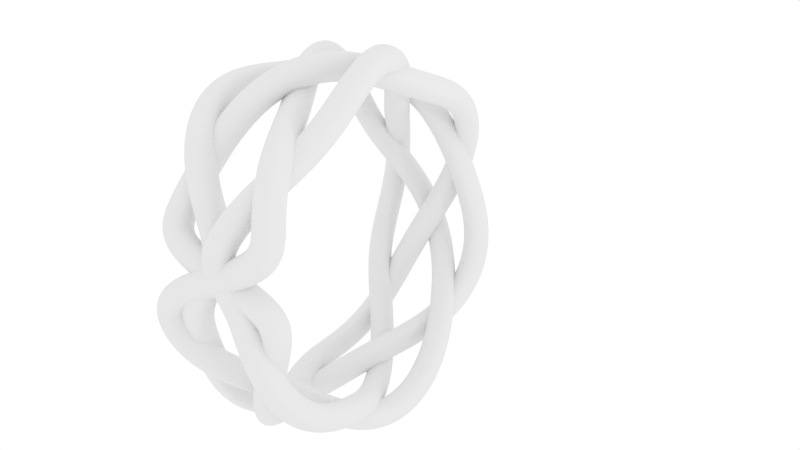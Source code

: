 # Source: braided_bracelet.blend  (saved by Blender 2.68.0; exported with 4.5.12 LTS)
import bpy
from mathutils import Matrix  # noqa: F401  (used for matrix-valued properties, if any)

bpy.ops.wm.read_factory_settings(use_empty=True)
scene = bpy.context.scene
scene.name = 'Scene'

# ---- collections
col_collection_1 = bpy.data.collections.new('Collection 1'); scene.collection.children.link(col_collection_1)

# ---- materials (node trees are filled in below, after node groups)
mat_material_001 = bpy.data.materials.new('Material.001')
mat_material_001.alpha_threshold = 0.0
mat_material_001.use_transparent_shadow = False
mat_material_001.preview_render_type = 'SHADERBALL'
mat_material_001.roughness = 0.5
mat_material_001.line_color = (0.0, 0.0, 0.0, 1.0)

# ---- material node trees

# ---- world
world_world = bpy.data.worlds.new('World'); scene.world = world_world
world_world.color = (1.0, 1.0, 1.0)
world_world.use_sun_shadow = False
world_world.sun_shadow_jitter_overblur = 0.0
world_world.cycles.sampling_method = 'MANUAL'
world_world.cycles.sample_map_resolution = 256

# ---- cameras
cam_camera_002 = bpy.data.cameras.new('Camera.002')
cam_camera_002.clip_end = 100.0
cam_camera_002.lens = 35.0
cam_camera_002.sensor_width = 32.0
cam_camera_002.sensor_height = 18.0
cam_camera_002.dof.focus_distance = 0.0
cam_camera_002.dof.aperture_fstop = 128.0

# ---- lights
light_point_001 = bpy.data.lights.new('Point.001', 'POINT')
light_point_001.transmission_factor = 0.0
light_point_001.energy = 100.0
light_point_001.shadow_buffer_clip_start = 0.5
light_point_001.shadow_soft_size = 0.1
light_point_001.shadow_maximum_resolution = 0.006
light_point_001.use_absolute_resolution = True
light_point_001.cycles.use_multiple_importance_sampling = False

# ---- curves / text
cu_staz_102 = bpy.data.curves.new('staz.102', 'CURVE')
cu_staz_102.dimensions = '3D'
_sp = cu_staz_102.splines.new('NURBS'); _sp.points.add(9)
_sp.points.foreach_set('co', [0.5, 0.0, 0.0, 1.0, 0.04045, 0.02939, 0.0, 1.0, 0.1545, 0.4755, 0.0, 1.0, -0.01545, 0.04755, 0.0, 1.0, -0.4045, 0.2939, 0.0, 1.0, -0.05, 6.123e-18, 0.0, 1.0, -0.4045, -0.2939, 0.0, 1.0, -0.01545, -0.04755, 0.0, 1.0, 0.1545, -0.4755, 0.0, 1.0, 0.04045, -0.02939, 0.0, 1.0])
_sp.order_u = 6
_sp.use_cyclic_u = True
cu_staz_102.use_path_clamp = True
cu_staz_102.bevel_resolution = 0
cu_staz_102.fill_mode = 'HALF'
cu_circle_curve_105 = bpy.data.curves.new('circle_curve.105', 'CURVE')
cu_circle_curve_105.dimensions = '3D'
_sp = cu_circle_curve_105.splines.new('NURBS'); _sp.points.add(3)
_sp.points.foreach_set('co', [-0.3, 0.0, 0.0, 1.0, 0.0, -0.3, 0.0, 1.0, 0.3, 0.0, 0.0, 1.0, 0.0, 0.3, 0.0, 1.0])
_sp.order_u = 3
_sp.use_cyclic_u = True
cu_circle_curve_105.use_path_clamp = True
cu_circle_curve_105.bevel_resolution = 0
cu_circle_curve_105.fill_mode = 'HALF'
cu_braid_curve_065 = bpy.data.curves.new('Braid_curve.065', 'CURVE')
cu_braid_curve_065.dimensions = '3D'
_sp = cu_braid_curve_065.splines.new('NURBS'); _sp.points.add(35)
_sp.points.foreach_set('co', [1.0, 2.732, -0.4684, 1.0, 0.9659, 2.742, -0.9838, 1.0, 0.866, 2.58, -1.474, 1.0, 0.7071, 2.24, -1.863, 1.0, 0.5, 1.791, -2.116, 1.0, 0.2588, 1.324, -2.273, 1.0, 6.123e-17, 0.889, -2.413, 1.0, -0.2588, 0.4665, -2.589, 1.0, -0.5, 0.01009, -2.772, 1.0, -0.7071, -0.4958, -2.871, 1.0, -0.866, -1.007, -2.796, 1.0, -0.9659, -1.448, -2.528, 1.0, -1.0, -1.775, -2.129, 1.0, -0.9659, -2.01, -1.697, 1.0, -0.866, -2.224, -1.292, 1.0, -0.7071, -2.469, -0.9063, 1.0, -0.5, -2.728, -0.4883, 1.0, -0.2588, -2.913, -0.007067, 1.0, -1.837e-16, -2.928, 0.5093, 1.0, 0.2588, -2.74, 0.9905, 1.0, 0.5, -2.403, 1.381, 1.0, 0.7071, -2.018, 1.687, 1.0, 0.866, -1.657, 1.967, 1.0, 0.9659, -1.319, 2.276, 1.0, 1.0, -0.9519, 2.603, 1.0, 0.9659, -0.5097, 2.868, 1.0, 0.866, -0.003605, 2.972, 1.0, 0.7071, 0.5028, 2.87, 1.0, 0.5, 0.9456, 2.606, 1.0, 0.2588, 1.313, 2.279, 1.0, 1.194e-15, 1.652, 1.971, 1.0, -0.2588, 2.014, 1.692, 1.0, -0.5, 2.4, 1.387, 1.0, -0.7071, 2.737, 0.9971, 1.0, -0.866, 2.927, 0.5164, 1.0, -0.9659, 2.913, 0.0, 1.0])
_sp.order_u = 6
_sp.use_cyclic_u = True
_sp = cu_braid_curve_065.splines.new('NURBS'); _sp.points.add(35)
_sp.points.foreach_set('co', [6.123e-17, 2.937, -0.5036, 1.0, 0.2588, 2.749, -0.9865, 1.0, 0.5, 2.413, -1.379, 1.0, 0.7071, 2.028, -1.687, 1.0, 0.866, 1.666, -1.969, 1.0, 0.9659, 1.328, -2.279, 1.0, 1.0, 0.9609, -2.608, 1.0, 0.9659, 0.5181, -2.875, 1.0, 0.866, 0.01084, -2.98, 1.0, 0.7071, -0.4972, -2.878, 1.0, 0.5, -0.9419, -2.615, 1.0, 0.2588, -1.312, -2.289, 1.0, 6.123e-17, -1.652, -1.981, 1.0, -0.2588, -2.016, -1.702, 1.0, -0.5, -2.403, -1.397, 1.0, -0.7071, -2.742, -1.006, 1.0, -0.866, -2.933, -0.5249, 1.0, -0.9659, -2.921, -0.007086, 1.0, -1.0, -2.739, 0.4764, 1.0, -0.9659, -2.481, 0.897, 1.0, -0.866, -2.237, 1.285, 1.0, -0.7071, -2.024, 1.692, 1.0, -0.5, -1.79, 2.126, 1.0, -0.2588, -1.465, 2.527, 1.0, -1.837e-16, -1.023, 2.798, 1.0, 0.2588, -0.5111, 2.876, 1.0, 0.5, -0.003372, 2.78, 1.0, 0.7071, 0.4553, 2.599, 1.0, 0.866, 0.88, 2.425, 1.0, 0.9659, 1.317, 2.286, 1.0, 1.0, 1.785, 2.131, 1.0, 0.9659, 2.237, 1.879, 1.0, 0.866, 2.58, 1.491, 1.0, 0.7071, 2.745, 0.9998, 1.0, 0.5, 2.737, 0.4831, 1.0, 0.2588, 2.638, 0.0, 1.0])
_sp.order_u = 6
_sp.use_cyclic_u = True
_sp = cu_braid_curve_065.splines.new('NURBS'); _sp.points.add(35)
_sp.points.foreach_set('co', [-1.0, 2.758, -0.473, 1.0, -0.9659, 2.501, -0.8974, 1.0, -0.866, 2.256, -1.289, 1.0, -0.7071, 2.043, -1.699, 1.0, -0.5, 1.808, -2.136, 1.0, -0.2588, 1.48, -2.54, 1.0, 6.123e-17, 1.037, -2.814, 1.0, 0.2588, 0.5215, -2.893, 1.0, 0.5, 0.01018, -2.799, 1.0, 0.7071, -0.4522, -2.618, 1.0, 0.866, -0.8805, -2.445, 1.0, 0.9659, -1.321, -2.305, 1.0, 1.0, -1.792, -2.149, 1.0, 0.9659, -2.247, -1.896, 1.0, 0.866, -2.593, -1.507, 1.0, 0.7071, -2.76, -1.013, 1.0, 0.5, -2.755, -0.493, 1.0, 0.2588, -2.657, -0.006446, 1.0, 6.123e-17, -2.56, 0.4454, 1.0, -0.2588, -2.499, 0.9034, 1.0, -0.5, -2.427, 1.394, 1.0, -0.7071, -2.256, 1.886, 1.0, -0.866, -1.931, 2.294, 1.0, -0.9659, -1.474, 2.544, 1.0, -1.0, -0.9611, 2.628, 1.0, -0.9659, -0.4649, 2.616, 1.0, -0.866, -0.003152, 2.599, 1.0, -0.7071, 0.4586, 2.617, 1.0, -0.5, 0.9547, 2.631, 1.0, -0.2588, 1.468, 2.547, 1.0, -1.837e-16, 1.926, 2.298, 1.0, 0.2588, 2.251, 1.891, 1.0, 0.5, 2.423, 1.4, 1.0, 0.7071, 2.497, 0.9095, 1.0, 0.866, 2.559, 0.4516, 1.0, 0.9659, 2.657, 0.0, 1.0])
_sp.order_u = 6
_sp.use_cyclic_u = True
_sp = cu_braid_curve_065.splines.new('NURBS'); _sp.points.add(35)
_sp.points.foreach_set('co', [-1.837e-16, 2.554, -0.4378, 1.0, -0.2588, 2.494, -0.8947, 1.0, -0.5, 2.423, -1.385, 1.0, -0.7071, 2.254, -1.875, 1.0, -0.866, 1.932, -2.283, 1.0, -0.9659, 1.476, -2.533, 1.0, -1.0, 0.9647, -2.619, 1.0, -0.9659, 0.4699, -2.607, 1.0, -0.866, 0.009428, -2.591, 1.0, -0.7071, -0.4509, -2.611, 1.0, -0.5, -0.9457, -2.626, 1.0, -0.2588, -1.458, -2.544, 1.0, 6.123e-17, -1.915, -2.297, 1.0, 0.2588, -2.241, -1.891, 1.0, 0.5, -2.413, -1.402, 1.0, 0.7071, -2.487, -0.9128, 1.0, 0.866, -2.55, -0.4564, 1.0, 0.9659, -2.649, -0.006427, 1.0, 1.0, -2.749, 0.4783, 1.0, 0.9659, -2.758, 0.9969, 1.0, 0.866, -2.593, 1.49, 1.0, 0.7071, -2.25, 1.881, 1.0, 0.5, -1.798, 2.135, 1.0, 0.2588, -1.328, 2.292, 1.0, 6.123e-17, -0.8897, 2.433, 1.0, -0.2588, -0.4636, 2.608, 1.0, -0.5, -0.003385, 2.791, 1.0, -0.7071, 0.5061, 2.888, 1.0, -0.866, 1.02, 2.811, 1.0, -0.9659, 1.464, 2.541, 1.0, -1.0, 1.792, 2.139, 1.0, -0.9659, 2.029, 1.704, 1.0, -0.866, 2.243, 1.296, 1.0, -0.7071, 2.489, 0.9068, 1.0, -0.5, 2.748, 0.485, 1.0, -0.2588, 2.932, 0.0, 1.0])
_sp.order_u = 6
_sp.use_cyclic_u = True
cu_braid_curve_065.materials.append(mat_material_001)
cu_braid_curve_065.use_path_clamp = True
cu_braid_curve_065.bevel_mode = 'OBJECT'
cu_braid_curve_065.bevel_resolution = 0
cu_braid_curve_065.fill_mode = 'HALF'

# ---- objects
ob_camera = bpy.data.objects.new('Camera', cam_camera_002)
ob_point = bpy.data.objects.new('Point', light_point_001)
ob_star = bpy.data.objects.new('star', cu_staz_102)
ob_circle = bpy.data.objects.new('circle', cu_circle_curve_105)
ob_braid = bpy.data.objects.new('Braid', cu_braid_curve_065)

# ---- transforms, parenting, visibility, modifiers, constraints
ob_camera.location = (8.316, 10.53, -4.779)
ob_camera.rotation_euler = (-1.9, -0.01169, -0.5933)
ob_camera.scale = (1.0, 1.0, 1.0)
ob_camera.lineart.crease_threshold = 0.0
ob_point.location = (8.145, -0.9279, -2.152)
ob_point.lineart.crease_threshold = 0.0
ob_star.location = (0.0, 0.0, 0.0)
ob_star.hide_viewport = True
ob_star.lineart.crease_threshold = 0.0
ob_circle.location = (0.0, 0.0, 0.0)
ob_circle.hide_viewport = True
ob_circle.lineart.crease_threshold = 0.0
ob_braid.location = (0.0, 0.0, 0.0)
ob_braid.lineart.crease_threshold = 0.0
cu_braid_curve_065.bevel_object = ob_circle

# ---- collection membership
col_collection_1.objects.link(ob_camera)
col_collection_1.objects.link(ob_point)
col_collection_1.objects.link(ob_star)
col_collection_1.objects.link(ob_circle)
col_collection_1.objects.link(ob_braid)

# ---- scene / render settings (as saved in the file)
scene.camera = ob_camera
scene.frame_start = 1; scene.frame_end = 250; scene.frame_set(1)
scene.render.engine = 'BLENDER_EEVEE_NEXT'
scene.render.image_settings.color_mode = 'RGB'
scene.render.image_settings.compression = 90
scene.render.resolution_percentage = 50
scene.render.dither_intensity = 0.0
scene.cycles.use_denoising = False
scene.cycles.samples = 10
scene.cycles.sampling_pattern = 'TABULATED_SOBOL'
scene.cycles.light_sampling_threshold = 0.0
scene.cycles.use_adaptive_sampling = False
scene.cycles.use_light_tree = False
scene.cycles.blur_glossy = 0.0
scene.cycles.volume_bounces = 1
scene.cycles.pixel_filter_type = 'GAUSSIAN'
scene.cycles.sample_clamp_indirect = 0.0
scene.view_settings.view_transform = 'Standard'
bpy.context.view_layer.update()
